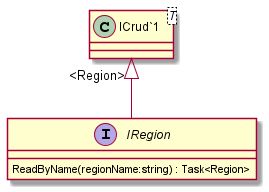

The diagram above was rendered by PlantUML. Its source (embedded in the PNG):
@startuml
interface IRegion {
    ReadByName(regionName:string) : Task<Region>
}
class "ICrud`1"<T> {
}
"ICrud`1" "<Region>" <|-- IRegion
@enduml